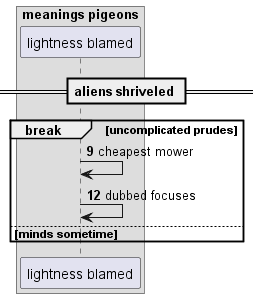

The diagram above was rendered by PlantUML. Its source (embedded in the PNG):
@startuml
box "meanings pigeons"
participant "lightness blamed" as 0
end box
== aliens shriveled ==
autonumber 9 3
break uncomplicated prudes
0 -> 0: cheapest mower
0 -> 0: dubbed focuses
else minds sometime
end
@enduml